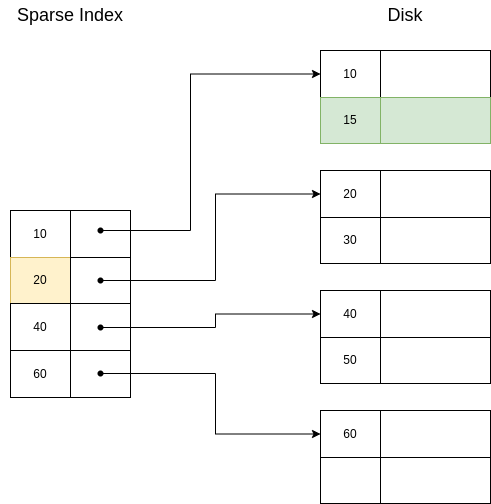

The diagram above was exported from draw.io. Its source (the exported page's mxGraphModel, read from the mxfile embedded in the PNG):
<mxGraphModel dx="992" dy="469" grid="1" gridSize="10" guides="1" tooltips="1" connect="1" arrows="1" fold="1" page="1" pageScale="1" pageWidth="827" pageHeight="1169" math="0" shadow="0">
  <root>
    <mxCell id="0" />
    <mxCell id="1" parent="0" />
    <mxCell id="vwkr8hFOOobxMgtaAEhr-1" value="" style="childLayout=tableLayout;recursiveResize=0;shadow=0;fillColor=none;" vertex="1" parent="1">
      <mxGeometry x="160" y="240" width="120" height="187" as="geometry" />
    </mxCell>
    <mxCell id="vwkr8hFOOobxMgtaAEhr-2" value="" style="shape=tableRow;horizontal=0;startSize=0;swimlaneHead=0;swimlaneBody=0;top=0;left=0;bottom=0;right=0;dropTarget=0;collapsible=0;recursiveResize=0;expand=0;fontStyle=0;fillColor=none;strokeColor=inherit;" vertex="1" parent="vwkr8hFOOobxMgtaAEhr-1">
      <mxGeometry width="120" height="47" as="geometry" />
    </mxCell>
    <mxCell id="vwkr8hFOOobxMgtaAEhr-3" value="10" style="connectable=0;recursiveResize=0;strokeColor=inherit;fillColor=none;align=center;whiteSpace=wrap;html=1;" vertex="1" parent="vwkr8hFOOobxMgtaAEhr-2">
      <mxGeometry width="60" height="47" as="geometry">
        <mxRectangle width="60" height="47" as="alternateBounds" />
      </mxGeometry>
    </mxCell>
    <mxCell id="vwkr8hFOOobxMgtaAEhr-4" value="" style="connectable=0;recursiveResize=0;strokeColor=inherit;fillColor=none;align=center;whiteSpace=wrap;html=1;" vertex="1" parent="vwkr8hFOOobxMgtaAEhr-2">
      <mxGeometry x="60" width="60" height="47" as="geometry">
        <mxRectangle width="60" height="47" as="alternateBounds" />
      </mxGeometry>
    </mxCell>
    <mxCell id="vwkr8hFOOobxMgtaAEhr-6" style="shape=tableRow;horizontal=0;startSize=0;swimlaneHead=0;swimlaneBody=0;top=0;left=0;bottom=0;right=0;dropTarget=0;collapsible=0;recursiveResize=0;expand=0;fontStyle=0;fillColor=none;strokeColor=inherit;" vertex="1" parent="vwkr8hFOOobxMgtaAEhr-1">
      <mxGeometry y="47" width="120" height="46" as="geometry" />
    </mxCell>
    <mxCell id="vwkr8hFOOobxMgtaAEhr-7" value="20" style="connectable=0;recursiveResize=0;strokeColor=#d6b656;fillColor=#fff2cc;align=center;whiteSpace=wrap;html=1;" vertex="1" parent="vwkr8hFOOobxMgtaAEhr-6">
      <mxGeometry width="60" height="46" as="geometry">
        <mxRectangle width="60" height="46" as="alternateBounds" />
      </mxGeometry>
    </mxCell>
    <mxCell id="vwkr8hFOOobxMgtaAEhr-8" value="" style="connectable=0;recursiveResize=0;strokeColor=inherit;fillColor=none;align=center;whiteSpace=wrap;html=1;" vertex="1" parent="vwkr8hFOOobxMgtaAEhr-6">
      <mxGeometry x="60" width="60" height="46" as="geometry">
        <mxRectangle width="60" height="46" as="alternateBounds" />
      </mxGeometry>
    </mxCell>
    <mxCell id="vwkr8hFOOobxMgtaAEhr-10" style="shape=tableRow;horizontal=0;startSize=0;swimlaneHead=0;swimlaneBody=0;top=0;left=0;bottom=0;right=0;dropTarget=0;collapsible=0;recursiveResize=0;expand=0;fontStyle=0;fillColor=none;strokeColor=inherit;" vertex="1" parent="vwkr8hFOOobxMgtaAEhr-1">
      <mxGeometry y="93" width="120" height="47" as="geometry" />
    </mxCell>
    <mxCell id="vwkr8hFOOobxMgtaAEhr-11" value="40" style="connectable=0;recursiveResize=0;strokeColor=inherit;fillColor=none;align=center;whiteSpace=wrap;html=1;" vertex="1" parent="vwkr8hFOOobxMgtaAEhr-10">
      <mxGeometry width="60" height="47" as="geometry">
        <mxRectangle width="60" height="47" as="alternateBounds" />
      </mxGeometry>
    </mxCell>
    <mxCell id="vwkr8hFOOobxMgtaAEhr-12" value="" style="connectable=0;recursiveResize=0;strokeColor=inherit;fillColor=none;align=center;whiteSpace=wrap;html=1;" vertex="1" parent="vwkr8hFOOobxMgtaAEhr-10">
      <mxGeometry x="60" width="60" height="47" as="geometry">
        <mxRectangle width="60" height="47" as="alternateBounds" />
      </mxGeometry>
    </mxCell>
    <mxCell id="vwkr8hFOOobxMgtaAEhr-14" style="shape=tableRow;horizontal=0;startSize=0;swimlaneHead=0;swimlaneBody=0;top=0;left=0;bottom=0;right=0;dropTarget=0;collapsible=0;recursiveResize=0;expand=0;fontStyle=0;fillColor=none;strokeColor=inherit;" vertex="1" parent="vwkr8hFOOobxMgtaAEhr-1">
      <mxGeometry y="140" width="120" height="47" as="geometry" />
    </mxCell>
    <mxCell id="vwkr8hFOOobxMgtaAEhr-15" value="60" style="connectable=0;recursiveResize=0;strokeColor=inherit;fillColor=none;align=center;whiteSpace=wrap;html=1;" vertex="1" parent="vwkr8hFOOobxMgtaAEhr-14">
      <mxGeometry width="60" height="47" as="geometry">
        <mxRectangle width="60" height="47" as="alternateBounds" />
      </mxGeometry>
    </mxCell>
    <mxCell id="vwkr8hFOOobxMgtaAEhr-16" style="connectable=0;recursiveResize=0;strokeColor=inherit;fillColor=none;align=center;whiteSpace=wrap;html=1;" vertex="1" parent="vwkr8hFOOobxMgtaAEhr-14">
      <mxGeometry x="60" width="60" height="47" as="geometry">
        <mxRectangle width="60" height="47" as="alternateBounds" />
      </mxGeometry>
    </mxCell>
    <mxCell id="vwkr8hFOOobxMgtaAEhr-30" value="" style="childLayout=tableLayout;recursiveResize=0;shadow=0;fillColor=none;" vertex="1" parent="1">
      <mxGeometry x="470" y="80" width="170" height="93" as="geometry" />
    </mxCell>
    <mxCell id="vwkr8hFOOobxMgtaAEhr-31" value="" style="shape=tableRow;horizontal=0;startSize=0;swimlaneHead=0;swimlaneBody=0;top=0;left=0;bottom=0;right=0;dropTarget=0;collapsible=0;recursiveResize=0;expand=0;fontStyle=0;fillColor=none;strokeColor=inherit;" vertex="1" parent="vwkr8hFOOobxMgtaAEhr-30">
      <mxGeometry width="170" height="47" as="geometry" />
    </mxCell>
    <mxCell id="vwkr8hFOOobxMgtaAEhr-32" value="10" style="connectable=0;recursiveResize=0;strokeColor=inherit;fillColor=none;align=center;whiteSpace=wrap;html=1;" vertex="1" parent="vwkr8hFOOobxMgtaAEhr-31">
      <mxGeometry width="60" height="47" as="geometry">
        <mxRectangle width="60" height="47" as="alternateBounds" />
      </mxGeometry>
    </mxCell>
    <mxCell id="vwkr8hFOOobxMgtaAEhr-33" value="" style="connectable=0;recursiveResize=0;strokeColor=inherit;fillColor=none;align=center;whiteSpace=wrap;html=1;" vertex="1" parent="vwkr8hFOOobxMgtaAEhr-31">
      <mxGeometry x="60" width="110" height="47" as="geometry">
        <mxRectangle width="110" height="47" as="alternateBounds" />
      </mxGeometry>
    </mxCell>
    <mxCell id="vwkr8hFOOobxMgtaAEhr-34" style="shape=tableRow;horizontal=0;startSize=0;swimlaneHead=0;swimlaneBody=0;top=0;left=0;bottom=0;right=0;dropTarget=0;collapsible=0;recursiveResize=0;expand=0;fontStyle=0;fillColor=none;strokeColor=inherit;" vertex="1" parent="vwkr8hFOOobxMgtaAEhr-30">
      <mxGeometry y="47" width="170" height="46" as="geometry" />
    </mxCell>
    <mxCell id="vwkr8hFOOobxMgtaAEhr-35" value="15" style="connectable=0;recursiveResize=0;strokeColor=#82b366;fillColor=#d5e8d4;align=center;whiteSpace=wrap;html=1;" vertex="1" parent="vwkr8hFOOobxMgtaAEhr-34">
      <mxGeometry width="60" height="46" as="geometry">
        <mxRectangle width="60" height="46" as="alternateBounds" />
      </mxGeometry>
    </mxCell>
    <mxCell id="vwkr8hFOOobxMgtaAEhr-36" value="" style="connectable=0;recursiveResize=0;strokeColor=#82b366;fillColor=#d5e8d4;align=center;whiteSpace=wrap;html=1;" vertex="1" parent="vwkr8hFOOobxMgtaAEhr-34">
      <mxGeometry x="60" width="110" height="46" as="geometry">
        <mxRectangle width="110" height="46" as="alternateBounds" />
      </mxGeometry>
    </mxCell>
    <mxCell id="vwkr8hFOOobxMgtaAEhr-43" value="" style="childLayout=tableLayout;recursiveResize=0;shadow=0;fillColor=none;" vertex="1" parent="1">
      <mxGeometry x="470" y="200" width="170" height="93" as="geometry" />
    </mxCell>
    <mxCell id="vwkr8hFOOobxMgtaAEhr-44" value="" style="shape=tableRow;horizontal=0;startSize=0;swimlaneHead=0;swimlaneBody=0;top=0;left=0;bottom=0;right=0;dropTarget=0;collapsible=0;recursiveResize=0;expand=0;fontStyle=0;fillColor=none;strokeColor=inherit;" vertex="1" parent="vwkr8hFOOobxMgtaAEhr-43">
      <mxGeometry width="170" height="47" as="geometry" />
    </mxCell>
    <mxCell id="vwkr8hFOOobxMgtaAEhr-45" value="20" style="connectable=0;recursiveResize=0;align=center;whiteSpace=wrap;html=1;" vertex="1" parent="vwkr8hFOOobxMgtaAEhr-44">
      <mxGeometry width="60" height="47" as="geometry">
        <mxRectangle width="60" height="47" as="alternateBounds" />
      </mxGeometry>
    </mxCell>
    <mxCell id="vwkr8hFOOobxMgtaAEhr-46" value="" style="connectable=0;recursiveResize=0;align=center;whiteSpace=wrap;html=1;" vertex="1" parent="vwkr8hFOOobxMgtaAEhr-44">
      <mxGeometry x="60" width="110" height="47" as="geometry">
        <mxRectangle width="110" height="47" as="alternateBounds" />
      </mxGeometry>
    </mxCell>
    <mxCell id="vwkr8hFOOobxMgtaAEhr-47" style="shape=tableRow;horizontal=0;startSize=0;swimlaneHead=0;swimlaneBody=0;top=0;left=0;bottom=0;right=0;dropTarget=0;collapsible=0;recursiveResize=0;expand=0;fontStyle=0;fillColor=none;strokeColor=inherit;" vertex="1" parent="vwkr8hFOOobxMgtaAEhr-43">
      <mxGeometry y="47" width="170" height="46" as="geometry" />
    </mxCell>
    <mxCell id="vwkr8hFOOobxMgtaAEhr-48" value="30" style="connectable=0;recursiveResize=0;align=center;whiteSpace=wrap;html=1;" vertex="1" parent="vwkr8hFOOobxMgtaAEhr-47">
      <mxGeometry width="60" height="46" as="geometry">
        <mxRectangle width="60" height="46" as="alternateBounds" />
      </mxGeometry>
    </mxCell>
    <mxCell id="vwkr8hFOOobxMgtaAEhr-49" value="" style="connectable=0;recursiveResize=0;align=center;whiteSpace=wrap;html=1;" vertex="1" parent="vwkr8hFOOobxMgtaAEhr-47">
      <mxGeometry x="60" width="110" height="46" as="geometry">
        <mxRectangle width="110" height="46" as="alternateBounds" />
      </mxGeometry>
    </mxCell>
    <mxCell id="vwkr8hFOOobxMgtaAEhr-50" value="" style="childLayout=tableLayout;recursiveResize=0;shadow=0;fillColor=none;" vertex="1" parent="1">
      <mxGeometry x="470" y="320" width="170" height="93" as="geometry" />
    </mxCell>
    <mxCell id="vwkr8hFOOobxMgtaAEhr-51" value="" style="shape=tableRow;horizontal=0;startSize=0;swimlaneHead=0;swimlaneBody=0;top=0;left=0;bottom=0;right=0;dropTarget=0;collapsible=0;recursiveResize=0;expand=0;fontStyle=0;fillColor=none;strokeColor=inherit;" vertex="1" parent="vwkr8hFOOobxMgtaAEhr-50">
      <mxGeometry width="170" height="47" as="geometry" />
    </mxCell>
    <mxCell id="vwkr8hFOOobxMgtaAEhr-52" value="40" style="connectable=0;recursiveResize=0;strokeColor=inherit;fillColor=none;align=center;whiteSpace=wrap;html=1;" vertex="1" parent="vwkr8hFOOobxMgtaAEhr-51">
      <mxGeometry width="60" height="47" as="geometry">
        <mxRectangle width="60" height="47" as="alternateBounds" />
      </mxGeometry>
    </mxCell>
    <mxCell id="vwkr8hFOOobxMgtaAEhr-53" value="" style="connectable=0;recursiveResize=0;strokeColor=inherit;fillColor=none;align=center;whiteSpace=wrap;html=1;" vertex="1" parent="vwkr8hFOOobxMgtaAEhr-51">
      <mxGeometry x="60" width="110" height="47" as="geometry">
        <mxRectangle width="110" height="47" as="alternateBounds" />
      </mxGeometry>
    </mxCell>
    <mxCell id="vwkr8hFOOobxMgtaAEhr-54" style="shape=tableRow;horizontal=0;startSize=0;swimlaneHead=0;swimlaneBody=0;top=0;left=0;bottom=0;right=0;dropTarget=0;collapsible=0;recursiveResize=0;expand=0;fontStyle=0;fillColor=none;strokeColor=inherit;" vertex="1" parent="vwkr8hFOOobxMgtaAEhr-50">
      <mxGeometry y="47" width="170" height="46" as="geometry" />
    </mxCell>
    <mxCell id="vwkr8hFOOobxMgtaAEhr-55" value="50" style="connectable=0;recursiveResize=0;strokeColor=inherit;fillColor=none;align=center;whiteSpace=wrap;html=1;" vertex="1" parent="vwkr8hFOOobxMgtaAEhr-54">
      <mxGeometry width="60" height="46" as="geometry">
        <mxRectangle width="60" height="46" as="alternateBounds" />
      </mxGeometry>
    </mxCell>
    <mxCell id="vwkr8hFOOobxMgtaAEhr-56" value="" style="connectable=0;recursiveResize=0;strokeColor=inherit;fillColor=none;align=center;whiteSpace=wrap;html=1;" vertex="1" parent="vwkr8hFOOobxMgtaAEhr-54">
      <mxGeometry x="60" width="110" height="46" as="geometry">
        <mxRectangle width="110" height="46" as="alternateBounds" />
      </mxGeometry>
    </mxCell>
    <mxCell id="vwkr8hFOOobxMgtaAEhr-57" value="" style="childLayout=tableLayout;recursiveResize=0;shadow=0;fillColor=none;" vertex="1" parent="1">
      <mxGeometry x="470" y="440" width="170" height="93" as="geometry" />
    </mxCell>
    <mxCell id="vwkr8hFOOobxMgtaAEhr-58" value="" style="shape=tableRow;horizontal=0;startSize=0;swimlaneHead=0;swimlaneBody=0;top=0;left=0;bottom=0;right=0;dropTarget=0;collapsible=0;recursiveResize=0;expand=0;fontStyle=0;fillColor=none;strokeColor=inherit;" vertex="1" parent="vwkr8hFOOobxMgtaAEhr-57">
      <mxGeometry width="170" height="47" as="geometry" />
    </mxCell>
    <mxCell id="vwkr8hFOOobxMgtaAEhr-59" value="60" style="connectable=0;recursiveResize=0;strokeColor=inherit;fillColor=none;align=center;whiteSpace=wrap;html=1;" vertex="1" parent="vwkr8hFOOobxMgtaAEhr-58">
      <mxGeometry width="60" height="47" as="geometry">
        <mxRectangle width="60" height="47" as="alternateBounds" />
      </mxGeometry>
    </mxCell>
    <mxCell id="vwkr8hFOOobxMgtaAEhr-60" value="" style="connectable=0;recursiveResize=0;strokeColor=inherit;fillColor=none;align=center;whiteSpace=wrap;html=1;" vertex="1" parent="vwkr8hFOOobxMgtaAEhr-58">
      <mxGeometry x="60" width="110" height="47" as="geometry">
        <mxRectangle width="110" height="47" as="alternateBounds" />
      </mxGeometry>
    </mxCell>
    <mxCell id="vwkr8hFOOobxMgtaAEhr-61" style="shape=tableRow;horizontal=0;startSize=0;swimlaneHead=0;swimlaneBody=0;top=0;left=0;bottom=0;right=0;dropTarget=0;collapsible=0;recursiveResize=0;expand=0;fontStyle=0;fillColor=none;strokeColor=inherit;" vertex="1" parent="vwkr8hFOOobxMgtaAEhr-57">
      <mxGeometry y="47" width="170" height="46" as="geometry" />
    </mxCell>
    <mxCell id="vwkr8hFOOobxMgtaAEhr-62" value="" style="connectable=0;recursiveResize=0;strokeColor=inherit;fillColor=none;align=center;whiteSpace=wrap;html=1;" vertex="1" parent="vwkr8hFOOobxMgtaAEhr-61">
      <mxGeometry width="60" height="46" as="geometry">
        <mxRectangle width="60" height="46" as="alternateBounds" />
      </mxGeometry>
    </mxCell>
    <mxCell id="vwkr8hFOOobxMgtaAEhr-63" value="" style="connectable=0;recursiveResize=0;strokeColor=inherit;fillColor=none;align=center;whiteSpace=wrap;html=1;" vertex="1" parent="vwkr8hFOOobxMgtaAEhr-61">
      <mxGeometry x="60" width="110" height="46" as="geometry">
        <mxRectangle width="110" height="46" as="alternateBounds" />
      </mxGeometry>
    </mxCell>
    <mxCell id="vwkr8hFOOobxMgtaAEhr-64" value="&lt;font style=&quot;font-size: 18px;&quot;&gt;Sparse Index&lt;/font&gt;" style="text;html=1;strokeColor=none;fillColor=none;align=center;verticalAlign=middle;whiteSpace=wrap;rounded=0;" vertex="1" parent="1">
      <mxGeometry x="150" y="30" width="140" height="30" as="geometry" />
    </mxCell>
    <mxCell id="vwkr8hFOOobxMgtaAEhr-65" value="&lt;font style=&quot;font-size: 18px;&quot;&gt;Disk&lt;/font&gt;" style="text;html=1;strokeColor=none;fillColor=none;align=center;verticalAlign=middle;whiteSpace=wrap;rounded=0;" vertex="1" parent="1">
      <mxGeometry x="485" y="30" width="140" height="30" as="geometry" />
    </mxCell>
    <mxCell id="vwkr8hFOOobxMgtaAEhr-75" style="edgeStyle=orthogonalEdgeStyle;rounded=0;orthogonalLoop=1;jettySize=auto;html=1;entryX=0;entryY=0.5;entryDx=0;entryDy=0;fontSize=18;" edge="1" parent="1" source="vwkr8hFOOobxMgtaAEhr-67" target="vwkr8hFOOobxMgtaAEhr-31">
      <mxGeometry relative="1" as="geometry">
        <Array as="points">
          <mxPoint x="340" y="260" />
          <mxPoint x="340" y="104" />
        </Array>
      </mxGeometry>
    </mxCell>
    <mxCell id="vwkr8hFOOobxMgtaAEhr-67" value="" style="shape=waypoint;sketch=0;fillStyle=solid;size=6;pointerEvents=1;points=[];fillColor=none;resizable=0;rotatable=0;perimeter=centerPerimeter;snapToPoint=1;fontSize=18;" vertex="1" parent="1">
      <mxGeometry x="240" y="250" width="20" height="20" as="geometry" />
    </mxCell>
    <mxCell id="vwkr8hFOOobxMgtaAEhr-143" style="edgeStyle=orthogonalEdgeStyle;rounded=0;orthogonalLoop=1;jettySize=auto;html=1;entryX=0;entryY=0.5;entryDx=0;entryDy=0;fontSize=18;endArrow=classic;endFill=1;" edge="1" parent="1" source="vwkr8hFOOobxMgtaAEhr-68" target="vwkr8hFOOobxMgtaAEhr-44">
      <mxGeometry relative="1" as="geometry" />
    </mxCell>
    <mxCell id="vwkr8hFOOobxMgtaAEhr-68" value="" style="shape=waypoint;sketch=0;fillStyle=solid;size=6;pointerEvents=1;points=[];fillColor=none;resizable=0;rotatable=0;perimeter=centerPerimeter;snapToPoint=1;fontSize=18;" vertex="1" parent="1">
      <mxGeometry x="240" y="300" width="20" height="20" as="geometry" />
    </mxCell>
    <mxCell id="vwkr8hFOOobxMgtaAEhr-144" style="edgeStyle=orthogonalEdgeStyle;rounded=0;orthogonalLoop=1;jettySize=auto;html=1;entryX=0;entryY=0.5;entryDx=0;entryDy=0;fontSize=18;endArrow=classic;endFill=1;" edge="1" parent="1" source="vwkr8hFOOobxMgtaAEhr-69" target="vwkr8hFOOobxMgtaAEhr-51">
      <mxGeometry relative="1" as="geometry" />
    </mxCell>
    <mxCell id="vwkr8hFOOobxMgtaAEhr-69" value="" style="shape=waypoint;sketch=0;fillStyle=solid;size=6;pointerEvents=1;points=[];fillColor=none;resizable=0;rotatable=0;perimeter=centerPerimeter;snapToPoint=1;fontSize=18;" vertex="1" parent="1">
      <mxGeometry x="240" y="347" width="20" height="20" as="geometry" />
    </mxCell>
    <mxCell id="vwkr8hFOOobxMgtaAEhr-145" style="edgeStyle=orthogonalEdgeStyle;rounded=0;orthogonalLoop=1;jettySize=auto;html=1;entryX=0;entryY=0.5;entryDx=0;entryDy=0;fontSize=18;endArrow=classic;endFill=1;" edge="1" parent="1" source="vwkr8hFOOobxMgtaAEhr-70" target="vwkr8hFOOobxMgtaAEhr-58">
      <mxGeometry relative="1" as="geometry" />
    </mxCell>
    <mxCell id="vwkr8hFOOobxMgtaAEhr-70" value="" style="shape=waypoint;sketch=0;fillStyle=solid;size=6;pointerEvents=1;points=[];fillColor=none;resizable=0;rotatable=0;perimeter=centerPerimeter;snapToPoint=1;fontSize=18;" vertex="1" parent="1">
      <mxGeometry x="240" y="393" width="20" height="20" as="geometry" />
    </mxCell>
  </root>
</mxGraphModel>